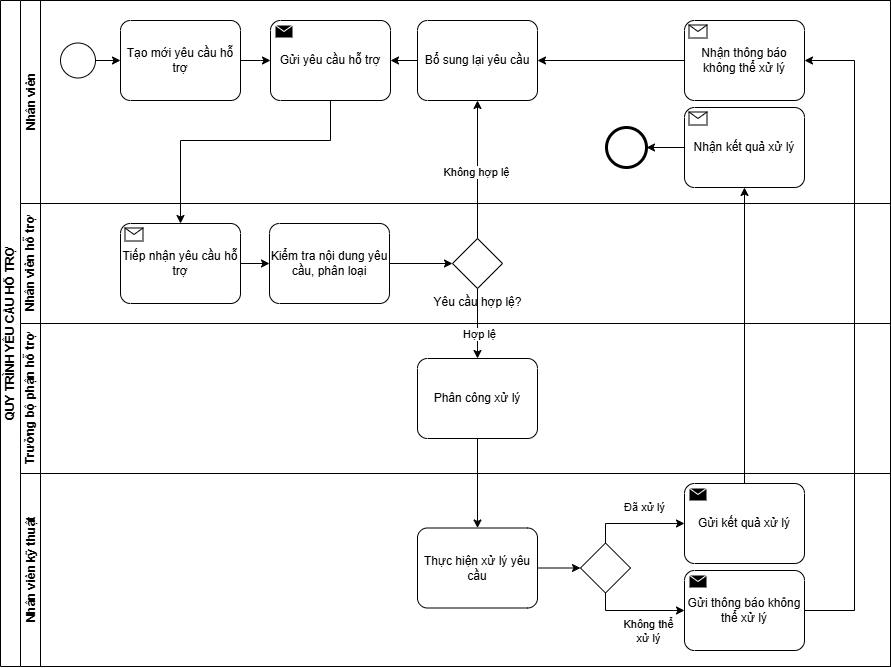

The diagram above was exported from draw.io. Its source (the exported page's mxGraphModel, read from the mxfile embedded in the PNG):
<mxGraphModel dx="1601" dy="703" grid="0" gridSize="10" guides="1" tooltips="1" connect="1" arrows="1" fold="1" page="0" pageScale="1" pageWidth="1100" pageHeight="850" math="0" shadow="0">
  <root>
    <mxCell id="0" />
    <mxCell id="1" parent="0" />
    <mxCell id="DiaNg_W3AjYcBvfbYFga-1" value="QUY TRÌNH YÊU CẦU HỖ TRỢ" style="swimlane;html=1;childLayout=stackLayout;resizeParent=1;resizeParentMax=0;horizontal=0;startSize=20;horizontalStack=0;whiteSpace=wrap;" vertex="1" parent="1">
      <mxGeometry x="183" y="50" width="890" height="666" as="geometry" />
    </mxCell>
    <mxCell id="DiaNg_W3AjYcBvfbYFga-2" value="Nhân viên" style="swimlane;html=1;startSize=20;horizontal=0;" vertex="1" parent="DiaNg_W3AjYcBvfbYFga-1">
      <mxGeometry x="20" width="870" height="203" as="geometry" />
    </mxCell>
    <mxCell id="DiaNg_W3AjYcBvfbYFga-8" style="edgeStyle=orthogonalEdgeStyle;rounded=0;orthogonalLoop=1;jettySize=auto;html=1;" edge="1" parent="DiaNg_W3AjYcBvfbYFga-2" source="DiaNg_W3AjYcBvfbYFga-5" target="DiaNg_W3AjYcBvfbYFga-6">
      <mxGeometry relative="1" as="geometry" />
    </mxCell>
    <mxCell id="DiaNg_W3AjYcBvfbYFga-5" value="" style="points=[[0.145,0.145,0],[0.5,0,0],[0.855,0.145,0],[1,0.5,0],[0.855,0.855,0],[0.5,1,0],[0.145,0.855,0],[0,0.5,0]];shape=mxgraph.bpmn.event;html=1;verticalLabelPosition=bottom;labelBackgroundColor=#ffffff;verticalAlign=top;align=center;perimeter=ellipsePerimeter;outlineConnect=0;aspect=fixed;outline=standard;symbol=general;" vertex="1" parent="DiaNg_W3AjYcBvfbYFga-2">
      <mxGeometry x="40" y="42.5" width="35" height="35" as="geometry" />
    </mxCell>
    <mxCell id="DiaNg_W3AjYcBvfbYFga-10" value="" style="edgeStyle=orthogonalEdgeStyle;rounded=0;orthogonalLoop=1;jettySize=auto;html=1;" edge="1" parent="DiaNg_W3AjYcBvfbYFga-2" source="DiaNg_W3AjYcBvfbYFga-6">
      <mxGeometry relative="1" as="geometry">
        <mxPoint x="250" y="60" as="targetPoint" />
      </mxGeometry>
    </mxCell>
    <mxCell id="DiaNg_W3AjYcBvfbYFga-6" value="Tạo mới yêu cầu hỗ trợ" style="points=[[0.25,0,0],[0.5,0,0],[0.75,0,0],[1,0.25,0],[1,0.5,0],[1,0.75,0],[0.75,1,0],[0.5,1,0],[0.25,1,0],[0,0.75,0],[0,0.5,0],[0,0.25,0]];shape=mxgraph.bpmn.task2;whiteSpace=wrap;rectStyle=rounded;size=10;html=1;container=1;expand=0;collapsible=0;taskMarker=abstract;" vertex="1" parent="DiaNg_W3AjYcBvfbYFga-2">
      <mxGeometry x="100" y="20" width="120" height="80" as="geometry" />
    </mxCell>
    <mxCell id="DiaNg_W3AjYcBvfbYFga-14" value="Gửi yêu cầu hỗ trợ" style="points=[[0.25,0,0],[0.5,0,0],[0.75,0,0],[1,0.25,0],[1,0.5,0],[1,0.75,0],[0.75,1,0],[0.5,1,0],[0.25,1,0],[0,0.75,0],[0,0.5,0],[0,0.25,0]];shape=mxgraph.bpmn.task2;whiteSpace=wrap;rectStyle=rounded;size=10;html=1;container=1;expand=0;collapsible=0;taskMarker=send;" vertex="1" parent="DiaNg_W3AjYcBvfbYFga-2">
      <mxGeometry x="250" y="20" width="120" height="80" as="geometry" />
    </mxCell>
    <mxCell id="DiaNg_W3AjYcBvfbYFga-41" style="edgeStyle=orthogonalEdgeStyle;rounded=0;orthogonalLoop=1;jettySize=auto;html=1;" edge="1" parent="DiaNg_W3AjYcBvfbYFga-2" source="DiaNg_W3AjYcBvfbYFga-40" target="DiaNg_W3AjYcBvfbYFga-14">
      <mxGeometry relative="1" as="geometry" />
    </mxCell>
    <mxCell id="DiaNg_W3AjYcBvfbYFga-40" value="Bổ sung lại yêu cầu" style="points=[[0.25,0,0],[0.5,0,0],[0.75,0,0],[1,0.25,0],[1,0.5,0],[1,0.75,0],[0.75,1,0],[0.5,1,0],[0.25,1,0],[0,0.75,0],[0,0.5,0],[0,0.25,0]];shape=mxgraph.bpmn.task2;whiteSpace=wrap;rectStyle=rounded;size=10;html=1;container=1;expand=0;collapsible=0;taskMarker=abstract;" vertex="1" parent="DiaNg_W3AjYcBvfbYFga-2">
      <mxGeometry x="397" y="20" width="120" height="80" as="geometry" />
    </mxCell>
    <mxCell id="DiaNg_W3AjYcBvfbYFga-51" value="Nhận kết quả xử lý" style="points=[[0.25,0,0],[0.5,0,0],[0.75,0,0],[1,0.25,0],[1,0.5,0],[1,0.75,0],[0.75,1,0],[0.5,1,0],[0.25,1,0],[0,0.75,0],[0,0.5,0],[0,0.25,0]];shape=mxgraph.bpmn.task2;whiteSpace=wrap;rectStyle=rounded;size=10;html=1;container=1;expand=0;collapsible=0;taskMarker=receive;" vertex="1" parent="DiaNg_W3AjYcBvfbYFga-2">
      <mxGeometry x="664" y="107" width="120" height="80" as="geometry" />
    </mxCell>
    <mxCell id="DiaNg_W3AjYcBvfbYFga-64" style="edgeStyle=orthogonalEdgeStyle;rounded=0;orthogonalLoop=1;jettySize=auto;html=1;" edge="1" parent="DiaNg_W3AjYcBvfbYFga-2" source="DiaNg_W3AjYcBvfbYFga-63" target="DiaNg_W3AjYcBvfbYFga-40">
      <mxGeometry relative="1" as="geometry" />
    </mxCell>
    <mxCell id="DiaNg_W3AjYcBvfbYFga-63" value="Nhận thông báo không thể xử lý" style="points=[[0.25,0,0],[0.5,0,0],[0.75,0,0],[1,0.25,0],[1,0.5,0],[1,0.75,0],[0.75,1,0],[0.5,1,0],[0.25,1,0],[0,0.75,0],[0,0.5,0],[0,0.25,0]];shape=mxgraph.bpmn.task2;whiteSpace=wrap;rectStyle=rounded;size=10;html=1;container=1;expand=0;collapsible=0;taskMarker=receive;" vertex="1" parent="DiaNg_W3AjYcBvfbYFga-2">
      <mxGeometry x="664" y="20" width="120" height="80" as="geometry" />
    </mxCell>
    <mxCell id="DiaNg_W3AjYcBvfbYFga-65" value="" style="points=[[0.145,0.145,0],[0.5,0,0],[0.855,0.145,0],[1,0.5,0],[0.855,0.855,0],[0.5,1,0],[0.145,0.855,0],[0,0.5,0]];shape=mxgraph.bpmn.event;html=1;verticalLabelPosition=bottom;labelBackgroundColor=#ffffff;verticalAlign=top;align=center;perimeter=ellipsePerimeter;outlineConnect=0;aspect=fixed;outline=end;symbol=terminate2;" vertex="1" parent="DiaNg_W3AjYcBvfbYFga-2">
      <mxGeometry x="586" y="127" width="40" height="40" as="geometry" />
    </mxCell>
    <mxCell id="DiaNg_W3AjYcBvfbYFga-66" style="edgeStyle=orthogonalEdgeStyle;rounded=0;orthogonalLoop=1;jettySize=auto;html=1;entryX=1;entryY=0.5;entryDx=0;entryDy=0;entryPerimeter=0;" edge="1" parent="DiaNg_W3AjYcBvfbYFga-2" source="DiaNg_W3AjYcBvfbYFga-51" target="DiaNg_W3AjYcBvfbYFga-65">
      <mxGeometry relative="1" as="geometry" />
    </mxCell>
    <mxCell id="DiaNg_W3AjYcBvfbYFga-3" value="Nhân viên hỗ trợ" style="swimlane;html=1;startSize=20;horizontal=0;" vertex="1" parent="DiaNg_W3AjYcBvfbYFga-1">
      <mxGeometry x="20" y="203" width="870" height="120" as="geometry" />
    </mxCell>
    <mxCell id="DiaNg_W3AjYcBvfbYFga-12" value="Tiếp nhận yêu cầu hỗ trợ" style="points=[[0.25,0,0],[0.5,0,0],[0.75,0,0],[1,0.25,0],[1,0.5,0],[1,0.75,0],[0.75,1,0],[0.5,1,0],[0.25,1,0],[0,0.75,0],[0,0.5,0],[0,0.25,0]];shape=mxgraph.bpmn.task2;whiteSpace=wrap;rectStyle=rounded;size=10;html=1;container=1;expand=0;collapsible=0;taskMarker=receive;" vertex="1" parent="DiaNg_W3AjYcBvfbYFga-3">
      <mxGeometry x="100" y="20" width="120" height="80" as="geometry" />
    </mxCell>
    <mxCell id="DiaNg_W3AjYcBvfbYFga-39" style="edgeStyle=orthogonalEdgeStyle;rounded=0;orthogonalLoop=1;jettySize=auto;html=1;" edge="1" parent="DiaNg_W3AjYcBvfbYFga-3" source="DiaNg_W3AjYcBvfbYFga-36" target="DiaNg_W3AjYcBvfbYFga-38">
      <mxGeometry relative="1" as="geometry" />
    </mxCell>
    <mxCell id="DiaNg_W3AjYcBvfbYFga-36" value="Kiểm tra nội dung yêu cầu, phân loại" style="points=[[0.25,0,0],[0.5,0,0],[0.75,0,0],[1,0.25,0],[1,0.5,0],[1,0.75,0],[0.75,1,0],[0.5,1,0],[0.25,1,0],[0,0.75,0],[0,0.5,0],[0,0.25,0]];shape=mxgraph.bpmn.task2;whiteSpace=wrap;rectStyle=rounded;size=10;html=1;container=1;expand=0;collapsible=0;taskMarker=abstract;" vertex="1" parent="DiaNg_W3AjYcBvfbYFga-3">
      <mxGeometry x="249" y="20" width="120" height="80" as="geometry" />
    </mxCell>
    <mxCell id="DiaNg_W3AjYcBvfbYFga-37" style="edgeStyle=orthogonalEdgeStyle;rounded=0;orthogonalLoop=1;jettySize=auto;html=1;entryX=0;entryY=0.5;entryDx=0;entryDy=0;entryPerimeter=0;" edge="1" parent="DiaNg_W3AjYcBvfbYFga-3" source="DiaNg_W3AjYcBvfbYFga-12" target="DiaNg_W3AjYcBvfbYFga-36">
      <mxGeometry relative="1" as="geometry" />
    </mxCell>
    <mxCell id="DiaNg_W3AjYcBvfbYFga-38" value="Yêu cầu hợp lệ?" style="points=[[0.25,0.25,0],[0.5,0,0],[0.75,0.25,0],[1,0.5,0],[0.75,0.75,0],[0.5,1,0],[0.25,0.75,0],[0,0.5,0]];shape=mxgraph.bpmn.gateway2;html=1;verticalLabelPosition=bottom;labelBackgroundColor=#ffffff;verticalAlign=top;align=center;perimeter=rhombusPerimeter;outlineConnect=0;outline=none;symbol=none;" vertex="1" parent="DiaNg_W3AjYcBvfbYFga-3">
      <mxGeometry x="432" y="35" width="50" height="50" as="geometry" />
    </mxCell>
    <mxCell id="DiaNg_W3AjYcBvfbYFga-15" style="edgeStyle=orthogonalEdgeStyle;rounded=0;orthogonalLoop=1;jettySize=auto;html=1;entryX=0.5;entryY=0;entryDx=0;entryDy=0;entryPerimeter=0;" edge="1" parent="DiaNg_W3AjYcBvfbYFga-1" source="DiaNg_W3AjYcBvfbYFga-14" target="DiaNg_W3AjYcBvfbYFga-12">
      <mxGeometry relative="1" as="geometry">
        <Array as="points">
          <mxPoint x="330" y="140" />
          <mxPoint x="180" y="140" />
        </Array>
      </mxGeometry>
    </mxCell>
    <mxCell id="DiaNg_W3AjYcBvfbYFga-42" style="edgeStyle=orthogonalEdgeStyle;rounded=0;orthogonalLoop=1;jettySize=auto;html=1;entryX=0.5;entryY=1;entryDx=0;entryDy=0;entryPerimeter=0;" edge="1" parent="DiaNg_W3AjYcBvfbYFga-1" source="DiaNg_W3AjYcBvfbYFga-38" target="DiaNg_W3AjYcBvfbYFga-40">
      <mxGeometry relative="1" as="geometry" />
    </mxCell>
    <mxCell id="DiaNg_W3AjYcBvfbYFga-43" value="Không hợp lệ" style="edgeLabel;html=1;align=center;verticalAlign=middle;resizable=0;points=[];" vertex="1" connectable="0" parent="DiaNg_W3AjYcBvfbYFga-42">
      <mxGeometry x="-0.0427" y="2" relative="1" as="geometry">
        <mxPoint as="offset" />
      </mxGeometry>
    </mxCell>
    <mxCell id="DiaNg_W3AjYcBvfbYFga-53" style="edgeStyle=orthogonalEdgeStyle;rounded=0;orthogonalLoop=1;jettySize=auto;html=1;" edge="1" parent="DiaNg_W3AjYcBvfbYFga-1" source="DiaNg_W3AjYcBvfbYFga-52" target="DiaNg_W3AjYcBvfbYFga-51">
      <mxGeometry relative="1" as="geometry" />
    </mxCell>
    <mxCell id="DiaNg_W3AjYcBvfbYFga-68" value="Trưởng bộ phận hỗ trợ" style="swimlane;html=1;startSize=20;horizontal=0;" vertex="1" parent="DiaNg_W3AjYcBvfbYFga-1">
      <mxGeometry x="20" y="323" width="870" height="150" as="geometry" />
    </mxCell>
    <mxCell id="DiaNg_W3AjYcBvfbYFga-79" value="Phân công xử lý" style="points=[[0.25,0,0],[0.5,0,0],[0.75,0,0],[1,0.25,0],[1,0.5,0],[1,0.75,0],[0.75,1,0],[0.5,1,0],[0.25,1,0],[0,0.75,0],[0,0.5,0],[0,0.25,0]];shape=mxgraph.bpmn.task2;whiteSpace=wrap;rectStyle=rounded;size=10;html=1;container=1;expand=0;collapsible=0;taskMarker=abstract;" vertex="1" parent="DiaNg_W3AjYcBvfbYFga-68">
      <mxGeometry x="397" y="35" width="120" height="80" as="geometry" />
    </mxCell>
    <mxCell id="DiaNg_W3AjYcBvfbYFga-4" value="Nhân viên kỹ thuật" style="swimlane;html=1;startSize=20;horizontal=0;" vertex="1" parent="DiaNg_W3AjYcBvfbYFga-1">
      <mxGeometry x="20" y="473" width="870" height="193" as="geometry" />
    </mxCell>
    <mxCell id="DiaNg_W3AjYcBvfbYFga-44" value="Thực hiện xử lý yêu cầu" style="points=[[0.25,0,0],[0.5,0,0],[0.75,0,0],[1,0.25,0],[1,0.5,0],[1,0.75,0],[0.75,1,0],[0.5,1,0],[0.25,1,0],[0,0.75,0],[0,0.5,0],[0,0.25,0]];shape=mxgraph.bpmn.task2;whiteSpace=wrap;rectStyle=rounded;size=10;html=1;container=1;expand=0;collapsible=0;taskMarker=abstract;" vertex="1" parent="DiaNg_W3AjYcBvfbYFga-4">
      <mxGeometry x="397" y="54.5" width="120" height="80" as="geometry" />
    </mxCell>
    <mxCell id="DiaNg_W3AjYcBvfbYFga-49" value="" style="points=[[0.25,0.25,0],[0.5,0,0],[0.75,0.25,0],[1,0.5,0],[0.75,0.75,0],[0.5,1,0],[0.25,0.75,0],[0,0.5,0]];shape=mxgraph.bpmn.gateway2;html=1;verticalLabelPosition=bottom;labelBackgroundColor=#ffffff;verticalAlign=top;align=center;perimeter=rhombusPerimeter;outlineConnect=0;outline=none;symbol=none;" vertex="1" parent="DiaNg_W3AjYcBvfbYFga-4">
      <mxGeometry x="560" y="69.5" width="50" height="50" as="geometry" />
    </mxCell>
    <mxCell id="DiaNg_W3AjYcBvfbYFga-52" value="Gửi kết quả xử lý" style="points=[[0.25,0,0],[0.5,0,0],[0.75,0,0],[1,0.25,0],[1,0.5,0],[1,0.75,0],[0.75,1,0],[0.5,1,0],[0.25,1,0],[0,0.75,0],[0,0.5,0],[0,0.25,0]];shape=mxgraph.bpmn.task2;whiteSpace=wrap;rectStyle=rounded;size=10;html=1;container=1;expand=0;collapsible=0;taskMarker=send;" vertex="1" parent="DiaNg_W3AjYcBvfbYFga-4">
      <mxGeometry x="664" y="10" width="120" height="80" as="geometry" />
    </mxCell>
    <mxCell id="DiaNg_W3AjYcBvfbYFga-54" style="edgeStyle=orthogonalEdgeStyle;rounded=0;orthogonalLoop=1;jettySize=auto;html=1;entryX=0;entryY=0.5;entryDx=0;entryDy=0;entryPerimeter=0;" edge="1" parent="DiaNg_W3AjYcBvfbYFga-4" source="DiaNg_W3AjYcBvfbYFga-49" target="DiaNg_W3AjYcBvfbYFga-52">
      <mxGeometry relative="1" as="geometry">
        <Array as="points">
          <mxPoint x="585" y="50" />
        </Array>
      </mxGeometry>
    </mxCell>
    <mxCell id="DiaNg_W3AjYcBvfbYFga-56" value="Đã xử lý" style="edgeLabel;html=1;align=center;verticalAlign=middle;resizable=0;points=[];" vertex="1" connectable="0" parent="DiaNg_W3AjYcBvfbYFga-54">
      <mxGeometry x="-0.4656" y="-1" relative="1" as="geometry">
        <mxPoint x="32" y="-18" as="offset" />
      </mxGeometry>
    </mxCell>
    <mxCell id="DiaNg_W3AjYcBvfbYFga-55" style="edgeStyle=orthogonalEdgeStyle;rounded=0;orthogonalLoop=1;jettySize=auto;html=1;entryX=0;entryY=0.5;entryDx=0;entryDy=0;entryPerimeter=0;" edge="1" parent="DiaNg_W3AjYcBvfbYFga-4" source="DiaNg_W3AjYcBvfbYFga-44" target="DiaNg_W3AjYcBvfbYFga-49">
      <mxGeometry relative="1" as="geometry" />
    </mxCell>
    <mxCell id="DiaNg_W3AjYcBvfbYFga-59" value="Gửi thông báo không thể xử lý" style="points=[[0.25,0,0],[0.5,0,0],[0.75,0,0],[1,0.25,0],[1,0.5,0],[1,0.75,0],[0.75,1,0],[0.5,1,0],[0.25,1,0],[0,0.75,0],[0,0.5,0],[0,0.25,0]];shape=mxgraph.bpmn.task2;whiteSpace=wrap;rectStyle=rounded;size=10;html=1;container=1;expand=0;collapsible=0;taskMarker=send;" vertex="1" parent="DiaNg_W3AjYcBvfbYFga-4">
      <mxGeometry x="664" y="97" width="120" height="80" as="geometry" />
    </mxCell>
    <mxCell id="DiaNg_W3AjYcBvfbYFga-61" style="edgeStyle=orthogonalEdgeStyle;rounded=0;orthogonalLoop=1;jettySize=auto;html=1;entryX=0;entryY=0.5;entryDx=0;entryDy=0;entryPerimeter=0;" edge="1" parent="DiaNg_W3AjYcBvfbYFga-4" source="DiaNg_W3AjYcBvfbYFga-49" target="DiaNg_W3AjYcBvfbYFga-59">
      <mxGeometry relative="1" as="geometry">
        <Array as="points">
          <mxPoint x="585" y="137" />
        </Array>
      </mxGeometry>
    </mxCell>
    <mxCell id="DiaNg_W3AjYcBvfbYFga-62" value="Không thể&lt;div&gt;xử lý&lt;/div&gt;" style="edgeLabel;html=1;align=center;verticalAlign=middle;resizable=0;points=[];" vertex="1" connectable="0" parent="DiaNg_W3AjYcBvfbYFga-61">
      <mxGeometry x="0.397" y="-2" relative="1" as="geometry">
        <mxPoint x="-8" y="18" as="offset" />
      </mxGeometry>
    </mxCell>
    <mxCell id="DiaNg_W3AjYcBvfbYFga-67" style="edgeStyle=orthogonalEdgeStyle;rounded=0;orthogonalLoop=1;jettySize=auto;html=1;entryX=1;entryY=0.5;entryDx=0;entryDy=0;entryPerimeter=0;" edge="1" parent="DiaNg_W3AjYcBvfbYFga-1" source="DiaNg_W3AjYcBvfbYFga-59" target="DiaNg_W3AjYcBvfbYFga-63">
      <mxGeometry relative="1" as="geometry">
        <Array as="points">
          <mxPoint x="854" y="610" />
          <mxPoint x="854" y="60" />
        </Array>
      </mxGeometry>
    </mxCell>
    <mxCell id="DiaNg_W3AjYcBvfbYFga-80" style="edgeStyle=orthogonalEdgeStyle;rounded=0;orthogonalLoop=1;jettySize=auto;html=1;" edge="1" parent="DiaNg_W3AjYcBvfbYFga-1" source="DiaNg_W3AjYcBvfbYFga-79" target="DiaNg_W3AjYcBvfbYFga-44">
      <mxGeometry relative="1" as="geometry" />
    </mxCell>
    <mxCell id="DiaNg_W3AjYcBvfbYFga-81" style="edgeStyle=orthogonalEdgeStyle;rounded=0;orthogonalLoop=1;jettySize=auto;html=1;" edge="1" parent="DiaNg_W3AjYcBvfbYFga-1" source="DiaNg_W3AjYcBvfbYFga-38" target="DiaNg_W3AjYcBvfbYFga-79">
      <mxGeometry relative="1" as="geometry" />
    </mxCell>
    <mxCell id="DiaNg_W3AjYcBvfbYFga-82" value="Hợp lệ" style="edgeLabel;html=1;align=center;verticalAlign=middle;resizable=0;points=[];" vertex="1" connectable="0" parent="DiaNg_W3AjYcBvfbYFga-81">
      <mxGeometry x="0.2884" y="1" relative="1" as="geometry">
        <mxPoint as="offset" />
      </mxGeometry>
    </mxCell>
    <mxCell id="DiaNg_W3AjYcBvfbYFga-75" value="" style="edgeStyle=orthogonalEdgeStyle;rounded=0;orthogonalLoop=1;jettySize=auto;html=1;" edge="1" parent="1">
      <mxGeometry relative="1" as="geometry">
        <mxPoint x="360" y="756" as="targetPoint" />
      </mxGeometry>
    </mxCell>
  </root>
</mxGraphModel>